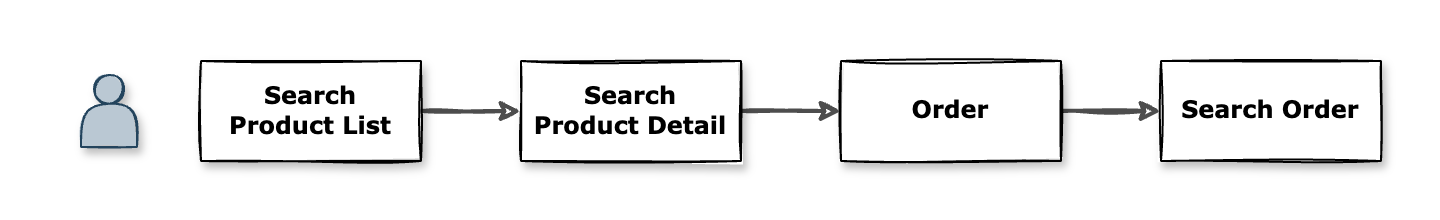

The diagram above was exported from draw.io. Its source (the exported page's mxGraphModel, read from the mxfile embedded in the PNG):
<mxGraphModel dx="1060" dy="683" grid="1" gridSize="10" guides="1" tooltips="1" connect="1" arrows="1" fold="1" page="1" pageScale="1" pageWidth="827" pageHeight="1169" math="0" shadow="0">
  <root>
    <mxCell id="0" />
    <mxCell id="1" parent="0" />
    <mxCell id="2" value="" style="rounded=0;whiteSpace=wrap;html=1;shadow=0;strokeColor=none;align=center;verticalAlign=middle;fontFamily=Verdana;fontSize=12;fontColor=default;fontStyle=1;labelBackgroundColor=default;fillColor=default;" vertex="1" parent="1">
      <mxGeometry x="50" y="440" width="720" height="110" as="geometry" />
    </mxCell>
    <mxCell id="3" style="edgeStyle=orthogonalEdgeStyle;rounded=0;orthogonalLoop=1;jettySize=auto;html=1;exitX=1;exitY=0.5;exitDx=0;exitDy=0;entryX=0;entryY=0.5;entryDx=0;entryDy=0;fontFamily=Verdana;fontSize=12;fontColor=default;fontStyle=1;strokeWidth=2;strokeColor=#4D4D4D;sketch=1;curveFitting=1;jiggle=1;" edge="1" source="4" target="6" parent="1">
      <mxGeometry relative="1" as="geometry" />
    </mxCell>
    <mxCell id="4" value="Search&lt;div&gt;Product List&lt;/div&gt;" style="rounded=0;whiteSpace=wrap;html=1;shadow=1;sketch=1;curveFitting=1;jiggle=1;fontFamily=Verdana;fontStyle=1" vertex="1" parent="1">
      <mxGeometry x="150" y="470" width="110" height="50" as="geometry" />
    </mxCell>
    <mxCell id="5" style="edgeStyle=orthogonalEdgeStyle;rounded=0;sketch=1;jiggle=1;curveFitting=1;orthogonalLoop=1;jettySize=auto;html=1;exitX=1;exitY=0.5;exitDx=0;exitDy=0;entryX=0;entryY=0.5;entryDx=0;entryDy=0;strokeColor=#4D4D4D;strokeWidth=2;align=center;verticalAlign=middle;fontFamily=Verdana;fontSize=12;fontColor=default;fontStyle=1;labelBackgroundColor=default;endArrow=classic;" edge="1" source="6" target="8" parent="1">
      <mxGeometry relative="1" as="geometry" />
    </mxCell>
    <mxCell id="6" value="Search&lt;div&gt;Product Detail&lt;/div&gt;" style="rounded=0;whiteSpace=wrap;html=1;shadow=1;sketch=1;curveFitting=1;jiggle=1;fontFamily=Verdana;fontStyle=1" vertex="1" parent="1">
      <mxGeometry x="310" y="470" width="110" height="50" as="geometry" />
    </mxCell>
    <mxCell id="7" style="edgeStyle=orthogonalEdgeStyle;rounded=0;sketch=1;jiggle=1;curveFitting=1;orthogonalLoop=1;jettySize=auto;html=1;exitX=1;exitY=0.5;exitDx=0;exitDy=0;entryX=0;entryY=0.5;entryDx=0;entryDy=0;strokeColor=#4D4D4D;strokeWidth=2;align=center;verticalAlign=middle;fontFamily=Verdana;fontSize=12;fontColor=default;fontStyle=1;labelBackgroundColor=default;endArrow=classic;" edge="1" source="8" target="9" parent="1">
      <mxGeometry relative="1" as="geometry" />
    </mxCell>
    <mxCell id="8" value="Order" style="rounded=0;whiteSpace=wrap;html=1;shadow=1;sketch=1;curveFitting=1;jiggle=1;fontFamily=Verdana;fontStyle=1" vertex="1" parent="1">
      <mxGeometry x="470" y="470" width="110" height="50" as="geometry" />
    </mxCell>
    <mxCell id="9" value="Search Order" style="rounded=0;whiteSpace=wrap;html=1;shadow=1;sketch=1;curveFitting=1;jiggle=1;fontFamily=Verdana;fontStyle=1" vertex="1" parent="1">
      <mxGeometry x="630" y="470" width="110" height="50" as="geometry" />
    </mxCell>
    <mxCell id="10" value="" style="shape=actor;whiteSpace=wrap;html=1;sketch=1;curveFitting=1;jiggle=.5;shadow=1;fillColor=#bac8d3;strokeColor=#23445d;fillStyle=solid;" vertex="1" parent="1">
      <mxGeometry x="90" y="477" width="28" height="36" as="geometry" />
    </mxCell>
  </root>
</mxGraphModel>